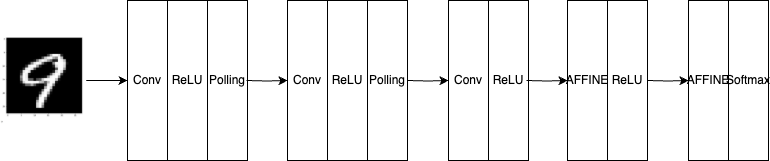

The diagram above was exported from draw.io. Its source (the exported page's mxGraphModel, read from the mxfile embedded in the PNG):
<mxGraphModel dx="946" dy="1431" grid="1" gridSize="10" guides="1" tooltips="1" connect="1" arrows="1" fold="1" page="1" pageScale="1" pageWidth="850" pageHeight="1100" math="0" shadow="0">
  <root>
    <mxCell id="0" />
    <mxCell id="1" parent="0" />
    <mxCell id="2" style="edgeStyle=orthogonalEdgeStyle;rounded=0;orthogonalLoop=1;jettySize=auto;html=1;entryX=0;entryY=0.5;entryDx=0;entryDy=0;" edge="1" source="3" target="4" parent="1">
      <mxGeometry relative="1" as="geometry" />
    </mxCell>
    <mxCell id="3" value="" style="shape=image;verticalLabelPosition=bottom;labelBackgroundColor=default;verticalAlign=top;aspect=fixed;imageAspect=0;image=https://mylearningsinaiml.wordpress.com/wp-content/uploads/2018/09/mnistdata1.jpg;" vertex="1" parent="1">
      <mxGeometry x="33" y="555" width="85.64" height="90" as="geometry" />
    </mxCell>
    <mxCell id="4" value="Conv" style="rounded=0;whiteSpace=wrap;html=1;" vertex="1" parent="1">
      <mxGeometry x="160" y="520" width="40" height="160" as="geometry" />
    </mxCell>
    <mxCell id="5" value="ReLU" style="rounded=0;whiteSpace=wrap;html=1;" vertex="1" parent="1">
      <mxGeometry x="200" y="520" width="40" height="160" as="geometry" />
    </mxCell>
    <mxCell id="6" value="Polling" style="rounded=0;whiteSpace=wrap;html=1;" vertex="1" parent="1">
      <mxGeometry x="240" y="520" width="40" height="160" as="geometry" />
    </mxCell>
    <mxCell id="7" style="edgeStyle=orthogonalEdgeStyle;rounded=0;orthogonalLoop=1;jettySize=auto;html=1;entryX=0;entryY=0.5;entryDx=0;entryDy=0;" edge="1" target="8" parent="1">
      <mxGeometry relative="1" as="geometry">
        <mxPoint x="279" y="600" as="sourcePoint" />
      </mxGeometry>
    </mxCell>
    <mxCell id="8" value="Conv" style="rounded=0;whiteSpace=wrap;html=1;" vertex="1" parent="1">
      <mxGeometry x="320" y="520" width="40" height="160" as="geometry" />
    </mxCell>
    <mxCell id="9" value="ReLU" style="rounded=0;whiteSpace=wrap;html=1;" vertex="1" parent="1">
      <mxGeometry x="360" y="520" width="40" height="160" as="geometry" />
    </mxCell>
    <mxCell id="10" value="Polling" style="rounded=0;whiteSpace=wrap;html=1;" vertex="1" parent="1">
      <mxGeometry x="400" y="520" width="40" height="160" as="geometry" />
    </mxCell>
    <mxCell id="11" style="edgeStyle=orthogonalEdgeStyle;rounded=0;orthogonalLoop=1;jettySize=auto;html=1;entryX=0;entryY=0.5;entryDx=0;entryDy=0;" edge="1" target="12" parent="1">
      <mxGeometry relative="1" as="geometry">
        <mxPoint x="440" y="600" as="sourcePoint" />
      </mxGeometry>
    </mxCell>
    <mxCell id="12" value="Conv" style="rounded=0;whiteSpace=wrap;html=1;" vertex="1" parent="1">
      <mxGeometry x="481" y="520" width="40" height="160" as="geometry" />
    </mxCell>
    <mxCell id="13" value="ReLU" style="rounded=0;whiteSpace=wrap;html=1;" vertex="1" parent="1">
      <mxGeometry x="521" y="520" width="40" height="160" as="geometry" />
    </mxCell>
    <mxCell id="14" style="edgeStyle=orthogonalEdgeStyle;rounded=0;orthogonalLoop=1;jettySize=auto;html=1;entryX=0;entryY=0.5;entryDx=0;entryDy=0;" edge="1" target="15" parent="1">
      <mxGeometry relative="1" as="geometry">
        <mxPoint x="559" y="600" as="sourcePoint" />
      </mxGeometry>
    </mxCell>
    <mxCell id="15" value="AFFINE" style="rounded=0;whiteSpace=wrap;html=1;" vertex="1" parent="1">
      <mxGeometry x="600" y="520" width="40" height="160" as="geometry" />
    </mxCell>
    <mxCell id="16" value="ReLU" style="rounded=0;whiteSpace=wrap;html=1;" vertex="1" parent="1">
      <mxGeometry x="640" y="520" width="40" height="160" as="geometry" />
    </mxCell>
    <mxCell id="17" style="edgeStyle=orthogonalEdgeStyle;rounded=0;orthogonalLoop=1;jettySize=auto;html=1;entryX=0;entryY=0.5;entryDx=0;entryDy=0;" edge="1" target="18" parent="1">
      <mxGeometry relative="1" as="geometry">
        <mxPoint x="680" y="600" as="sourcePoint" />
      </mxGeometry>
    </mxCell>
    <mxCell id="18" value="AFFINE" style="rounded=0;whiteSpace=wrap;html=1;" vertex="1" parent="1">
      <mxGeometry x="721" y="520" width="40" height="160" as="geometry" />
    </mxCell>
    <mxCell id="19" value="&lt;div&gt;Softmax&lt;/div&gt;" style="rounded=0;whiteSpace=wrap;html=1;" vertex="1" parent="1">
      <mxGeometry x="761" y="520" width="40" height="160" as="geometry" />
    </mxCell>
  </root>
</mxGraphModel>